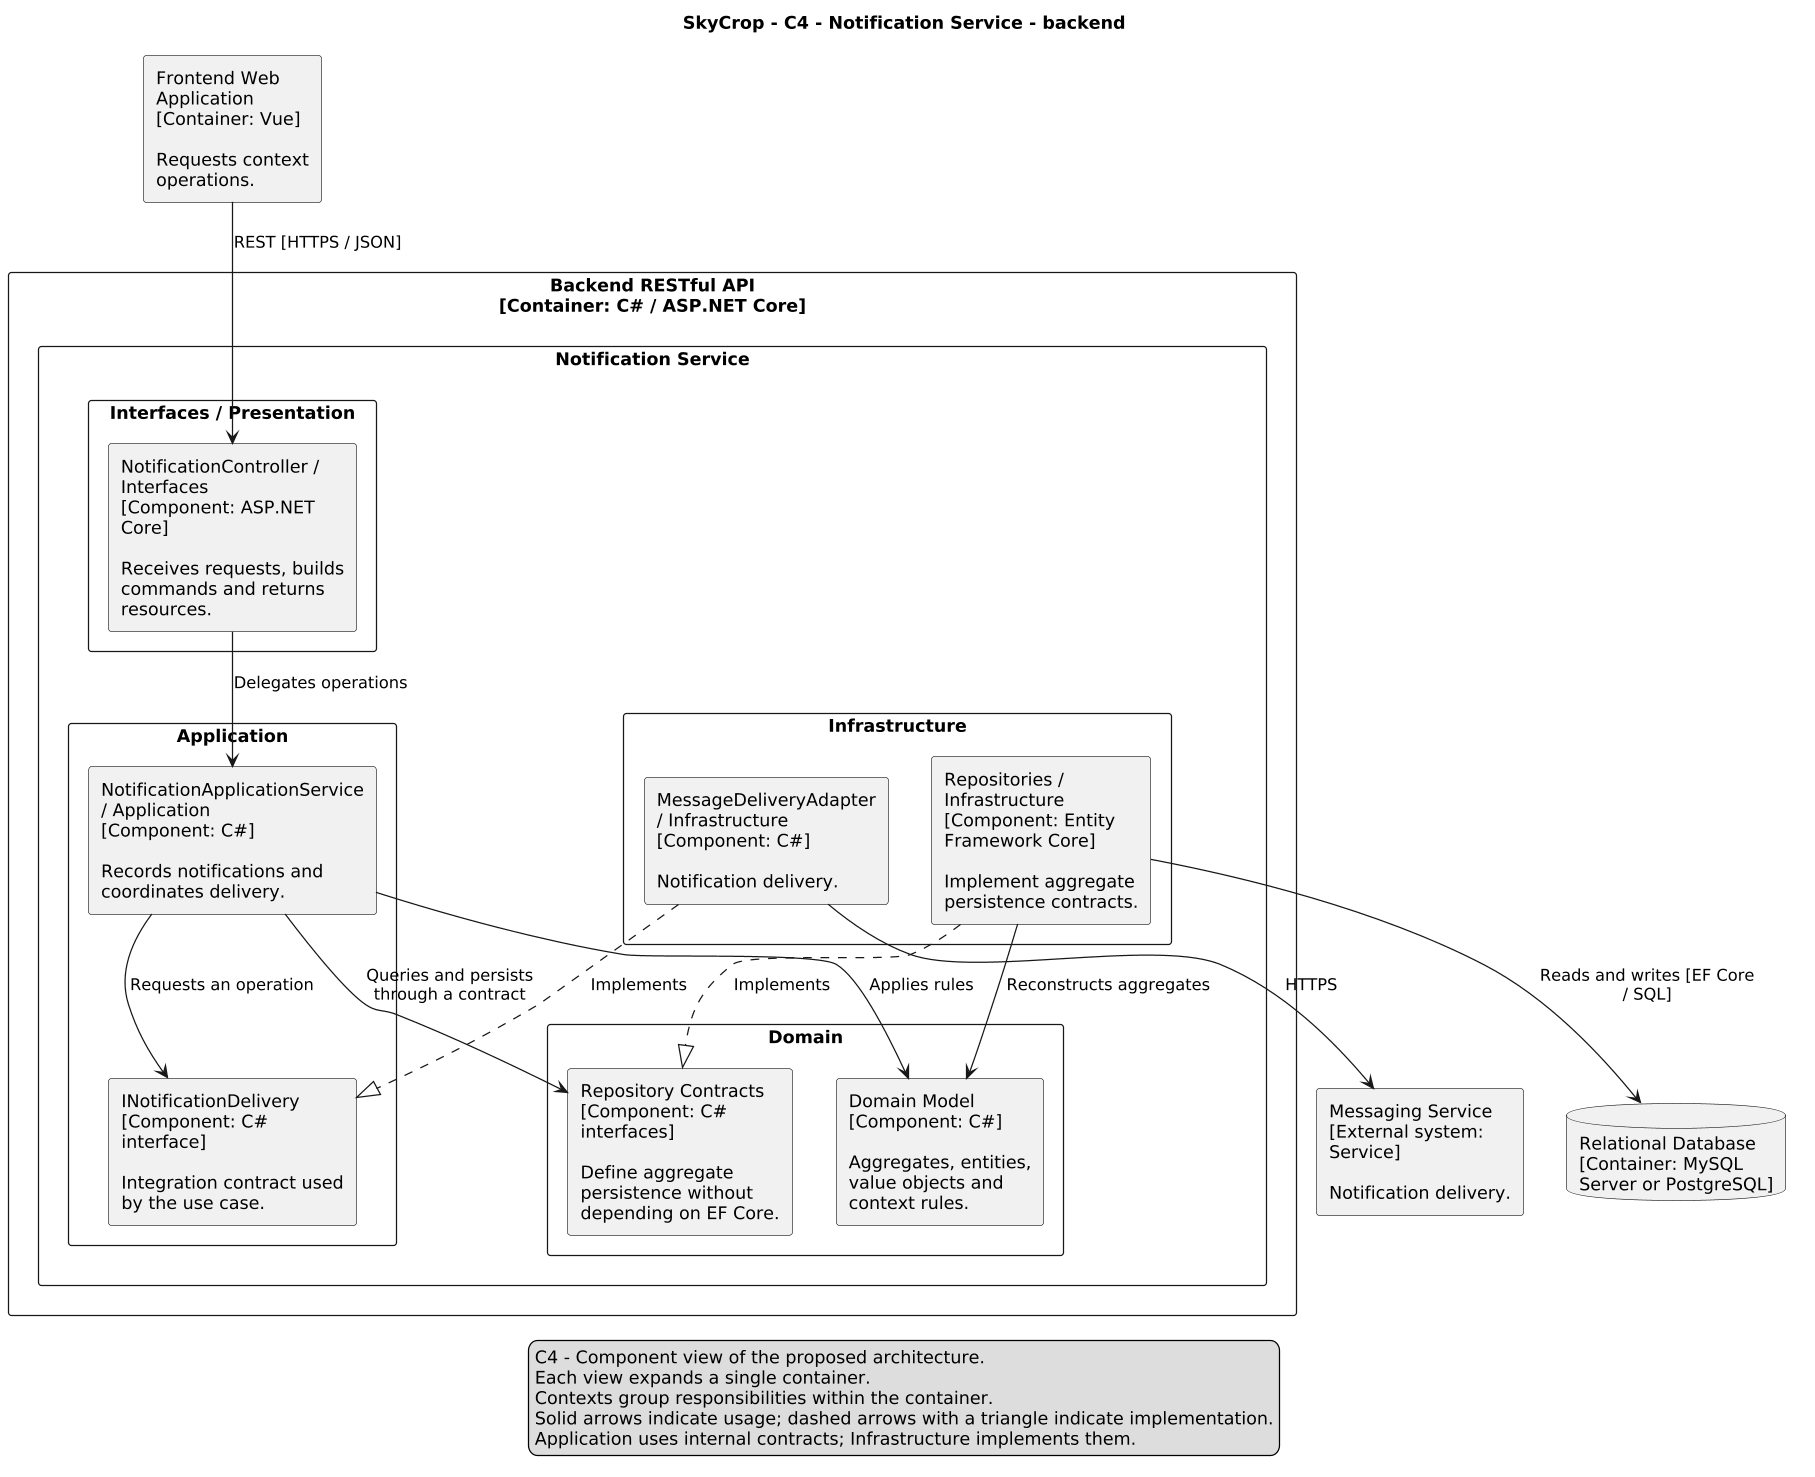

The diagram above was rendered by PlantUML. Its source (embedded in the PNG):
@startuml
skinparam monochrome true
skinparam shadowing false
skinparam dpi 120
skinparam defaultFontName SansSerif
skinparam componentStyle rectangle
skinparam wrapWidth 180
skinparam nodesep 35
skinparam ranksep 45
top to bottom direction
title SkyCrop - C4 - Notification Service - backend
component "Frontend Web Application\n[Container: Vue]\n\nRequests context operations." as web
rectangle "Backend RESTful API\n[Container: C# / ASP.NET Core]" {
rectangle "Notification Service" {
rectangle "Interfaces / Presentation" {
component "NotificationController / Interfaces\n[Component: ASP.NET Core]\n\nReceives requests, builds commands and returns resources." as controller
}
rectangle "Application" {
component "NotificationApplicationService / Application\n[Component: C#]\n\nRecords notifications and coordinates delivery." as service
component "INotificationDelivery\n[Component: C# interface]\n\nIntegration contract used by the use case." as integrationContract
}
rectangle "Domain" {
component "Domain Model\n[Component: C#]\n\nAggregates, entities, value objects and context rules." as domain
component "Repository Contracts\n[Component: C# interfaces]\n\nDefine aggregate persistence without depending on EF Core." as repositoryContract
}
rectangle "Infrastructure" {
component "Repositories / Infrastructure\n[Component: Entity Framework Core]\n\nImplement aggregate persistence contracts." as repository
component "MessageDeliveryAdapter / Infrastructure\n[Component: C#]\n\nNotification delivery." as adapter
}
}
}
database "Relational Database\n[Container: MySQL Server or PostgreSQL]" as db
web --> controller : REST [HTTPS / JSON]
controller --> service : Delegates operations
service --> domain : Applies rules
service --> repositoryContract : Queries and persists through a contract
repository ..|> repositoryContract : Implements
repository --> domain : Reconstructs aggregates
repository --> db : Reads and writes [EF Core / SQL]
service --> integrationContract : Requests an operation
adapter ..|> integrationContract : Implements
component "Messaging Service\n[External system: Service]\n\nNotification delivery." as provider
adapter --> provider : HTTPS
legend bottom
C4 - Component view of the proposed architecture.
Each view expands a single container.
Contexts group responsibilities within the container.
Solid arrows indicate usage; dashed arrows with a triangle indicate implementation.
Application uses internal contracts; Infrastructure implements them.
endlegend
@enduml